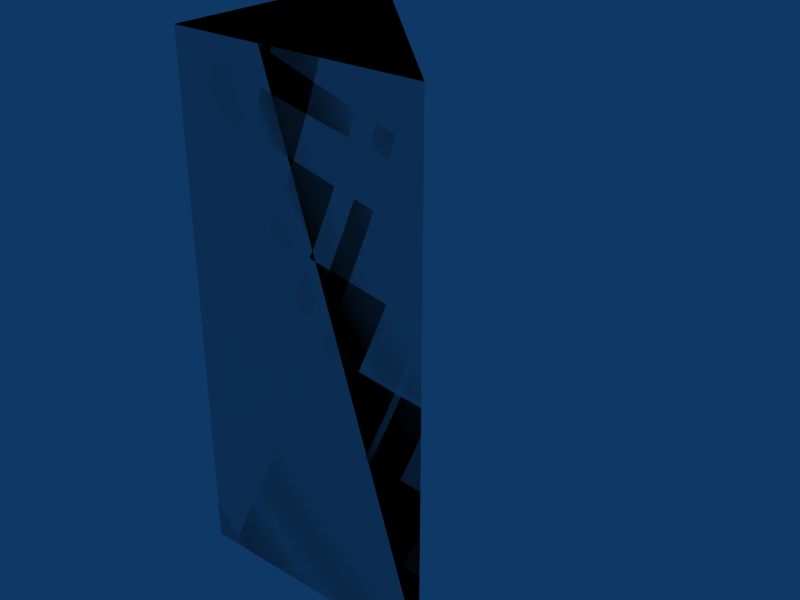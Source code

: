 # Source: tri-05x05x1.blend  (saved by Blender 2.49.2; exported with 4.5.12 LTS)
import bpy
from mathutils import Matrix  # noqa: F401  (used for matrix-valued properties, if any)

bpy.ops.wm.read_factory_settings(use_empty=True)
scene = bpy.context.scene
scene.name = 'Scene'

# ---- collections
col_collection_1 = bpy.data.collections.new('Collection 1'); scene.collection.children.link(col_collection_1)

# ---- materials (node trees are filled in below, after node groups)
mat_concrete = bpy.data.materials.new('Concrete')

# ---- material node trees

# ---- world
world_world = bpy.data.worlds.new('World'); scene.world = world_world
world_world.color = (0.05656, 0.2208, 0.4)
world_world.use_sun_shadow = False
world_world.sun_shadow_jitter_overblur = 0.0
world_world.cycles.sampling_method = 'MANUAL'
world_world.cycles.sample_map_resolution = 256

# ---- meshes
me_cube_002 = bpy.data.meshes.new('Cube.002')
me_cube_002.from_pydata([(-5.96e-08, 8.941e-08, 0.0), (1.788e-07, 0.5, 0.0), (-1.788e-07, 1.788e-07, 1.0), (2.98e-08, 0.5, 1.0), (2.98e-08, 0.5, 1.0), (-1.788e-07, 1.788e-07, 1.0), (0.5, -2.98e-07, 1.0), (1.788e-07, 0.5, 0.0), (-5.96e-08, 8.941e-08, 0.0), (0.5, 0.0, 0.0), (2.98e-08, 0.5, 1.0), (-1.788e-07, 1.788e-07, 1.0), (0.5, -2.98e-07, 1.0), (0.5, -2.384e-07, 1.0), (1.788e-07, 0.5, 0.0), (-5.96e-08, 8.941e-08, 0.0), (0.5, 0.0, 0.0), (0.5, 0.0, 0.0)], [], [(0, 2, 3, 1), (13, 17, 14, 10), (16, 12, 11, 15), (4, 5, 6), (9, 8, 7)])
_uv = me_cube_002.uv_layers.new(name='UVTex')
_uv.uv.foreach_set('vector', [0.5, 0.0, 0.5, 1.0, 2.384e-07, 1.0, 0.0, 0.0, 8.0, 11.0, 8.0, 10.0, 8.707, 10.0, 8.707, 11.0, 6.5, 7.0, 6.5, 8.0, 6.0, 8.0, 6.0, 7.0, 4.0, 5.5, 4.0, 5.0, 4.5, 5.0, 2.0, 3.0, 2.5, 3.0, 2.5, 3.5])
me_cube_002.materials.append(mat_concrete)
me_cube_002.use_remesh_preserve_volume = False
me_cube_002.use_remesh_preserve_attributes = False
me_cube_002.use_mirror_vertex_groups = False
me_cube_002.update()
me_cube_001 = bpy.data.meshes.new('Cube.001')
me_cube_001.from_pydata([(0.5, 0.0, 0.0), (-1.192e-07, 1.788e-07, 0.0), (3.576e-07, 0.5, 0.0), (0.5, -5.96e-07, 1.0), (-3.576e-07, 3.576e-07, 1.0), (5.96e-08, 0.5, 1.0)], [], [(0, 1, 2), (3, 5, 4), (0, 3, 4, 1), (1, 4, 5, 2), (3, 0, 2, 5)])
me_cube_001.use_remesh_preserve_volume = False
me_cube_001.use_remesh_preserve_attributes = False
me_cube_001.use_mirror_vertex_groups = False
me_cube_001.update()

# ---- objects
ob_cube_002 = bpy.data.objects.new('Cube.002', me_cube_002)
ob_cube_001 = bpy.data.objects.new('Cube.001', me_cube_001)

# ---- transforms, parenting, visibility, modifiers, constraints
ob_cube_002.location = (0.0, 0.0, 0.0)
ob_cube_002.lock_rotations_4d = False
ob_cube_002.empty_display_type = 'ARROWS'
ob_cube_002.lineart.crease_threshold = 0.0
ob_cube_001.location = (0.0, 0.0, 0.0)
ob_cube_001.lock_rotations_4d = False
ob_cube_001.empty_display_type = 'ARROWS'
ob_cube_001.display_type = 'WIRE'
ob_cube_001.lineart.crease_threshold = 0.0

# ---- collection membership
col_collection_1.objects.link(ob_cube_002)
col_collection_1.objects.link(ob_cube_001)

# ---- scene / render settings (as saved in the file)
scene.frame_start = 1; scene.frame_end = 30; scene.frame_set(1)
scene.render.engine = 'BLENDER_EEVEE_NEXT'
scene.render.image_settings.file_format = 'JPEG'
scene.render.image_settings.color_mode = 'RGB'
scene.render.image_settings.compression = 90
scene.render.resolution_x = 800
scene.render.resolution_y = 600
scene.render.pixel_aspect_x = 100.0
scene.render.pixel_aspect_y = 100.0
scene.render.fps = 25
scene.render.dither_intensity = 0.0
scene.render.use_compositing = False
scene.render.use_sequencer = False
scene.render.bake_margin = 2
scene.render.bake_bias = 0.0
scene.render.use_stamp_time = False
scene.render.use_stamp_date = False
scene.render.use_stamp_frame = False
scene.render.use_stamp_camera = False
scene.render.use_stamp_scene = False
scene.render.use_stamp_filename = False
scene.render.use_stamp_render_time = False
scene.render.stamp_font_size = 0
scene.cycles.use_denoising = False
scene.cycles.samples = 10
scene.cycles.sampling_pattern = 'TABULATED_SOBOL'
scene.cycles.light_sampling_threshold = 0.0
scene.cycles.use_adaptive_sampling = False
scene.cycles.use_light_tree = False
scene.cycles.blur_glossy = 0.0
scene.cycles.volume_bounces = 1
scene.cycles.pixel_filter_type = 'GAUSSIAN'
scene.cycles.sample_clamp_indirect = 0.0
scene.view_settings.view_transform = 'Raw'
bpy.context.view_layer.update()

# ---- added for rendering (the .blend has no active camera): camera
cam_auto = bpy.data.cameras.new('AutoCamera')
cam_auto.lens = 50.0
cam_auto.sensor_width = 36.0
cam_auto.clip_end = 1000.0
ob_auto_camera = bpy.data.objects.new('AutoCamera', cam_auto)
scene.collection.objects.link(ob_auto_camera)
ob_auto_camera.location = (1.38316, -1.1098, 1.40653)
ob_auto_camera.rotation_euler = (1.09748, -7.21219e-08, 0.694738)
scene.camera = ob_auto_camera
bpy.context.view_layer.update()
